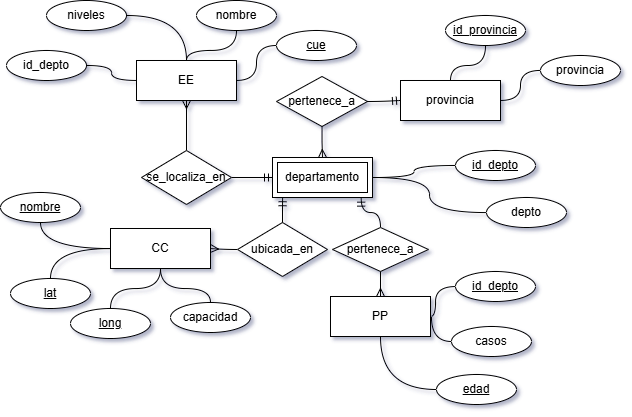

The diagram above was exported from draw.io. Its source (the exported page's mxGraphModel, read from the mxfile embedded in the PNG):
<mxGraphModel dx="934" dy="547" grid="1" gridSize="10" guides="1" tooltips="1" connect="1" arrows="1" fold="1" page="1" pageScale="1" pageWidth="1169" pageHeight="827" background="none" math="0" shadow="1">
  <root>
    <mxCell id="0" />
    <mxCell id="1" parent="0" />
    <mxCell id="zyaboOiqE5YYwJjso_Xx-1" value="provincia" style="whiteSpace=wrap;html=1;align=center;" parent="1" vertex="1">
      <mxGeometry x="494" y="120" width="100" height="40" as="geometry" />
    </mxCell>
    <mxCell id="zyaboOiqE5YYwJjso_Xx-3" value="EE" style="whiteSpace=wrap;html=1;align=center;" parent="1" vertex="1">
      <mxGeometry x="230" y="100" width="100" height="40" as="geometry" />
    </mxCell>
    <mxCell id="zyaboOiqE5YYwJjso_Xx-4" value="CC" style="whiteSpace=wrap;html=1;align=center;" parent="1" vertex="1">
      <mxGeometry x="204" y="268" width="100" height="40" as="geometry" />
    </mxCell>
    <mxCell id="zyaboOiqE5YYwJjso_Xx-6" value="PP" style="whiteSpace=wrap;html=1;align=center;" parent="1" vertex="1">
      <mxGeometry x="424" y="336" width="100" height="40" as="geometry" />
    </mxCell>
    <mxCell id="zyaboOiqE5YYwJjso_Xx-9" value="cue" style="ellipse;whiteSpace=wrap;html=1;align=center;fontStyle=4;" parent="1" vertex="1">
      <mxGeometry x="370" y="70" width="80" height="30" as="geometry" />
    </mxCell>
    <mxCell id="zyaboOiqE5YYwJjso_Xx-10" value="nombre" style="ellipse;whiteSpace=wrap;html=1;align=center;" parent="1" vertex="1">
      <mxGeometry x="290" y="40" width="80" height="30" as="geometry" />
    </mxCell>
    <mxCell id="zyaboOiqE5YYwJjso_Xx-11" value="niveles" style="ellipse;whiteSpace=wrap;html=1;align=center;" parent="1" vertex="1">
      <mxGeometry x="140" y="40" width="80" height="30" as="geometry" />
    </mxCell>
    <mxCell id="Y45alARJ79JNne2aD2Tk-10" value="" style="edgeStyle=orthogonalEdgeStyle;fontSize=12;html=1;endArrow=ERmandOne;rounded=0;curved=1;" parent="1" source="Y45alARJ79JNne2aD2Tk-39" target="1WPwngO0lhU2ax_L6Jsb-1" edge="1">
      <mxGeometry width="100" height="100" relative="1" as="geometry">
        <mxPoint x="474" y="100.00000000000006" as="sourcePoint" />
        <mxPoint x="550" y="80" as="targetPoint" />
      </mxGeometry>
    </mxCell>
    <mxCell id="Y45alARJ79JNne2aD2Tk-11" value="" style="edgeStyle=orthogonalEdgeStyle;fontSize=12;html=1;endArrow=ERmany;rounded=0;curved=1;" parent="1" source="Y45alARJ79JNne2aD2Tk-39" target="zyaboOiqE5YYwJjso_Xx-3" edge="1">
      <mxGeometry width="100" height="100" relative="1" as="geometry">
        <mxPoint x="354.0000000000001" y="100.00000000000006" as="sourcePoint" />
        <mxPoint x="460" y="60" as="targetPoint" />
      </mxGeometry>
    </mxCell>
    <mxCell id="Y45alARJ79JNne2aD2Tk-12" value="provincia" style="ellipse;whiteSpace=wrap;html=1;align=center;" parent="1" vertex="1">
      <mxGeometry x="634" y="95" width="80" height="30" as="geometry" />
    </mxCell>
    <mxCell id="Y45alARJ79JNne2aD2Tk-14" value="id_provincia" style="ellipse;whiteSpace=wrap;html=1;align=center;fontStyle=4;" parent="1" vertex="1">
      <mxGeometry x="539" y="55" width="80" height="30" as="geometry" />
    </mxCell>
    <mxCell id="Y45alARJ79JNne2aD2Tk-27" style="edgeStyle=orthogonalEdgeStyle;curved=1;rounded=0;orthogonalLoop=1;jettySize=auto;html=1;endArrow=none;startFill=0;" parent="1" source="Y45alARJ79JNne2aD2Tk-22" target="1WPwngO0lhU2ax_L6Jsb-1" edge="1">
      <mxGeometry relative="1" as="geometry">
        <mxPoint x="690" y="220" as="targetPoint" />
      </mxGeometry>
    </mxCell>
    <mxCell id="Y45alARJ79JNne2aD2Tk-22" value="id_depto" style="ellipse;whiteSpace=wrap;html=1;align=center;fontStyle=4;" parent="1" vertex="1">
      <mxGeometry x="549" y="190" width="80" height="30" as="geometry" />
    </mxCell>
    <mxCell id="Y45alARJ79JNne2aD2Tk-32" style="edgeStyle=orthogonalEdgeStyle;curved=1;rounded=0;orthogonalLoop=1;jettySize=auto;html=1;endArrow=none;startFill=0;" parent="1" source="Y45alARJ79JNne2aD2Tk-23" target="1WPwngO0lhU2ax_L6Jsb-1" edge="1">
      <mxGeometry relative="1" as="geometry">
        <mxPoint x="690" y="240" as="targetPoint" />
      </mxGeometry>
    </mxCell>
    <mxCell id="Y45alARJ79JNne2aD2Tk-23" value="depto" style="ellipse;whiteSpace=wrap;html=1;align=center;" parent="1" vertex="1">
      <mxGeometry x="580" y="237" width="80" height="30" as="geometry" />
    </mxCell>
    <mxCell id="Y45alARJ79JNne2aD2Tk-39" value="se_localiza_en" style="shape=rhombus;perimeter=rhombusPerimeter;whiteSpace=wrap;html=1;align=center;" parent="1" vertex="1">
      <mxGeometry x="235" y="190" width="90" height="54" as="geometry" />
    </mxCell>
    <mxCell id="Y45alARJ79JNne2aD2Tk-51" value="ubicada_en" style="shape=rhombus;perimeter=rhombusPerimeter;whiteSpace=wrap;html=1;align=center;" parent="1" vertex="1">
      <mxGeometry x="331" y="262" width="90" height="54" as="geometry" />
    </mxCell>
    <mxCell id="Y45alARJ79JNne2aD2Tk-52" value="" style="edgeStyle=orthogonalEdgeStyle;fontSize=12;html=1;endArrow=ERmandOne;rounded=0;curved=1;entryX=0.101;entryY=1.006;entryDx=0;entryDy=0;entryPerimeter=0;" parent="1" source="Y45alARJ79JNne2aD2Tk-51" target="1WPwngO0lhU2ax_L6Jsb-1" edge="1">
      <mxGeometry width="100" height="100" relative="1" as="geometry">
        <mxPoint x="384" y="175" as="sourcePoint" />
        <mxPoint x="415" y="356.0000000000001" as="targetPoint" />
      </mxGeometry>
    </mxCell>
    <mxCell id="Y45alARJ79JNne2aD2Tk-53" value="" style="edgeStyle=orthogonalEdgeStyle;fontSize=12;html=1;endArrow=ERmany;rounded=0;curved=1;" parent="1" source="Y45alARJ79JNne2aD2Tk-51" target="zyaboOiqE5YYwJjso_Xx-4" edge="1">
      <mxGeometry width="100" height="100" relative="1" as="geometry">
        <mxPoint x="500" y="260" as="sourcePoint" />
        <mxPoint x="480" y="315" as="targetPoint" />
      </mxGeometry>
    </mxCell>
    <mxCell id="Y45alARJ79JNne2aD2Tk-56" value="long" style="ellipse;whiteSpace=wrap;html=1;align=center;fontStyle=4;" parent="1" vertex="1">
      <mxGeometry x="164" y="348" width="80" height="30" as="geometry" />
    </mxCell>
    <mxCell id="Y45alARJ79JNne2aD2Tk-57" value="lat" style="ellipse;whiteSpace=wrap;html=1;align=center;fontStyle=4;" parent="1" vertex="1">
      <mxGeometry x="104" y="318" width="80" height="30" as="geometry" />
    </mxCell>
    <mxCell id="Y45alARJ79JNne2aD2Tk-58" value="nombre" style="ellipse;whiteSpace=wrap;html=1;align=center;fontStyle=4;" parent="1" vertex="1">
      <mxGeometry x="94" y="232" width="80" height="30" as="geometry" />
    </mxCell>
    <mxCell id="Y45alARJ79JNne2aD2Tk-59" value="capacidad" style="ellipse;whiteSpace=wrap;html=1;align=center;" parent="1" vertex="1">
      <mxGeometry x="264" y="342" width="80" height="30" as="geometry" />
    </mxCell>
    <mxCell id="Y45alARJ79JNne2aD2Tk-64" value="pertenece_a" style="shape=rhombus;perimeter=rhombusPerimeter;whiteSpace=wrap;html=1;align=center;" parent="1" vertex="1">
      <mxGeometry x="426" y="267" width="96" height="44" as="geometry" />
    </mxCell>
    <mxCell id="Y45alARJ79JNne2aD2Tk-65" value="" style="edgeStyle=orthogonalEdgeStyle;fontSize=12;html=1;endArrow=ERmany;rounded=0;curved=1;" parent="1" source="Y45alARJ79JNne2aD2Tk-64" target="zyaboOiqE5YYwJjso_Xx-6" edge="1">
      <mxGeometry width="100" height="100" relative="1" as="geometry">
        <mxPoint x="500" y="260" as="sourcePoint" />
        <mxPoint x="480" y="315" as="targetPoint" />
      </mxGeometry>
    </mxCell>
    <mxCell id="Y45alARJ79JNne2aD2Tk-66" value="" style="edgeStyle=orthogonalEdgeStyle;fontSize=12;html=1;endArrow=ERmandOne;rounded=0;curved=1;entryX=0.887;entryY=1.016;entryDx=0;entryDy=0;entryPerimeter=0;" parent="1" source="Y45alARJ79JNne2aD2Tk-64" target="1WPwngO0lhU2ax_L6Jsb-1" edge="1">
      <mxGeometry width="100" height="100" relative="1" as="geometry">
        <mxPoint x="540" y="235" as="sourcePoint" />
        <mxPoint x="440" y="250" as="targetPoint" />
      </mxGeometry>
    </mxCell>
    <mxCell id="Y45alARJ79JNne2aD2Tk-67" value="id_depto" style="ellipse;whiteSpace=wrap;html=1;align=center;fontStyle=4;" parent="1" vertex="1">
      <mxGeometry x="549" y="311" width="80" height="30" as="geometry" />
    </mxCell>
    <mxCell id="Y45alARJ79JNne2aD2Tk-68" style="edgeStyle=orthogonalEdgeStyle;curved=1;rounded=0;orthogonalLoop=1;jettySize=auto;html=1;endArrow=none;startFill=0;" parent="1" source="Y45alARJ79JNne2aD2Tk-67" target="zyaboOiqE5YYwJjso_Xx-6" edge="1">
      <mxGeometry relative="1" as="geometry">
        <mxPoint x="700" y="325" as="sourcePoint" />
        <mxPoint x="655" y="290" as="targetPoint" />
      </mxGeometry>
    </mxCell>
    <mxCell id="Y45alARJ79JNne2aD2Tk-69" value="&lt;u&gt;edad&lt;/u&gt;" style="ellipse;whiteSpace=wrap;html=1;align=center;" parent="1" vertex="1">
      <mxGeometry x="530" y="414" width="80" height="30" as="geometry" />
    </mxCell>
    <mxCell id="Y45alARJ79JNne2aD2Tk-70" value="casos" style="ellipse;whiteSpace=wrap;html=1;align=center;" parent="1" vertex="1">
      <mxGeometry x="545" y="366" width="80" height="30" as="geometry" />
    </mxCell>
    <mxCell id="Y45alARJ79JNne2aD2Tk-71" style="edgeStyle=orthogonalEdgeStyle;curved=1;rounded=0;orthogonalLoop=1;jettySize=auto;html=1;endArrow=none;startFill=0;" parent="1" source="Y45alARJ79JNne2aD2Tk-69" target="zyaboOiqE5YYwJjso_Xx-6" edge="1">
      <mxGeometry relative="1" as="geometry">
        <mxPoint x="410" y="450" as="sourcePoint" />
        <mxPoint x="455" y="420" as="targetPoint" />
      </mxGeometry>
    </mxCell>
    <mxCell id="Y45alARJ79JNne2aD2Tk-72" style="edgeStyle=orthogonalEdgeStyle;curved=1;rounded=0;orthogonalLoop=1;jettySize=auto;html=1;endArrow=none;startFill=0;" parent="1" source="Y45alARJ79JNne2aD2Tk-70" target="zyaboOiqE5YYwJjso_Xx-6" edge="1">
      <mxGeometry relative="1" as="geometry">
        <mxPoint x="420" y="460" as="sourcePoint" />
        <mxPoint x="730" y="419" as="targetPoint" />
      </mxGeometry>
    </mxCell>
    <mxCell id="Y45alARJ79JNne2aD2Tk-73" style="edgeStyle=orthogonalEdgeStyle;curved=1;rounded=0;orthogonalLoop=1;jettySize=auto;html=1;endArrow=none;startFill=0;" parent="1" source="Y45alARJ79JNne2aD2Tk-12" target="zyaboOiqE5YYwJjso_Xx-1" edge="1">
      <mxGeometry relative="1" as="geometry">
        <mxPoint x="410" y="450" as="sourcePoint" />
        <mxPoint x="455" y="420" as="targetPoint" />
      </mxGeometry>
    </mxCell>
    <mxCell id="Y45alARJ79JNne2aD2Tk-74" style="edgeStyle=orthogonalEdgeStyle;curved=1;rounded=0;orthogonalLoop=1;jettySize=auto;html=1;endArrow=none;startFill=0;" parent="1" source="Y45alARJ79JNne2aD2Tk-14" target="zyaboOiqE5YYwJjso_Xx-1" edge="1">
      <mxGeometry relative="1" as="geometry">
        <mxPoint x="100" y="225" as="sourcePoint" />
        <mxPoint x="140" y="190" as="targetPoint" />
      </mxGeometry>
    </mxCell>
    <mxCell id="Y45alARJ79JNne2aD2Tk-75" style="edgeStyle=orthogonalEdgeStyle;curved=1;rounded=0;orthogonalLoop=1;jettySize=auto;html=1;endArrow=none;startFill=0;" parent="1" source="zyaboOiqE5YYwJjso_Xx-11" edge="1" target="zyaboOiqE5YYwJjso_Xx-3">
      <mxGeometry relative="1" as="geometry">
        <mxPoint x="89" y="155" as="sourcePoint" />
        <mxPoint x="280" y="170" as="targetPoint" />
      </mxGeometry>
    </mxCell>
    <mxCell id="Y45alARJ79JNne2aD2Tk-78" style="edgeStyle=orthogonalEdgeStyle;curved=1;rounded=0;orthogonalLoop=1;jettySize=auto;html=1;endArrow=none;startFill=0;" parent="1" source="zyaboOiqE5YYwJjso_Xx-4" target="Y45alARJ79JNne2aD2Tk-56" edge="1">
      <mxGeometry relative="1" as="geometry">
        <mxPoint x="290" y="370" as="sourcePoint" />
        <mxPoint x="140" y="195" as="targetPoint" />
      </mxGeometry>
    </mxCell>
    <mxCell id="Y45alARJ79JNne2aD2Tk-79" style="edgeStyle=orthogonalEdgeStyle;curved=1;rounded=0;orthogonalLoop=1;jettySize=auto;html=1;endArrow=none;startFill=0;" parent="1" source="zyaboOiqE5YYwJjso_Xx-4" target="Y45alARJ79JNne2aD2Tk-57" edge="1">
      <mxGeometry relative="1" as="geometry">
        <mxPoint x="215" y="385" as="sourcePoint" />
        <mxPoint x="190" y="340" as="targetPoint" />
      </mxGeometry>
    </mxCell>
    <mxCell id="Y45alARJ79JNne2aD2Tk-80" style="edgeStyle=orthogonalEdgeStyle;curved=1;rounded=0;orthogonalLoop=1;jettySize=auto;html=1;endArrow=none;startFill=0;" parent="1" source="zyaboOiqE5YYwJjso_Xx-4" target="Y45alARJ79JNne2aD2Tk-58" edge="1">
      <mxGeometry relative="1" as="geometry">
        <mxPoint x="190" y="385" as="sourcePoint" />
        <mxPoint x="111" y="341" as="targetPoint" />
      </mxGeometry>
    </mxCell>
    <mxCell id="Y45alARJ79JNne2aD2Tk-81" style="edgeStyle=orthogonalEdgeStyle;curved=1;rounded=0;orthogonalLoop=1;jettySize=auto;html=1;endArrow=none;startFill=0;" parent="1" source="zyaboOiqE5YYwJjso_Xx-4" target="Y45alARJ79JNne2aD2Tk-59" edge="1">
      <mxGeometry relative="1" as="geometry">
        <mxPoint x="140" y="395" as="sourcePoint" />
        <mxPoint x="130" y="430" as="targetPoint" />
      </mxGeometry>
    </mxCell>
    <mxCell id="Y45alARJ79JNne2aD2Tk-83" style="edgeStyle=orthogonalEdgeStyle;curved=1;rounded=0;orthogonalLoop=1;jettySize=auto;html=1;endArrow=none;startFill=0;" parent="1" source="zyaboOiqE5YYwJjso_Xx-10" target="zyaboOiqE5YYwJjso_Xx-3" edge="1">
      <mxGeometry relative="1" as="geometry">
        <mxPoint x="320" y="90" as="sourcePoint" />
        <mxPoint x="190" y="100" as="targetPoint" />
      </mxGeometry>
    </mxCell>
    <mxCell id="Y45alARJ79JNne2aD2Tk-84" style="edgeStyle=orthogonalEdgeStyle;curved=1;rounded=0;orthogonalLoop=1;jettySize=auto;html=1;endArrow=none;startFill=0;" parent="1" source="zyaboOiqE5YYwJjso_Xx-9" target="zyaboOiqE5YYwJjso_Xx-3" edge="1">
      <mxGeometry relative="1" as="geometry">
        <mxPoint x="230" y="60" as="sourcePoint" />
        <mxPoint x="280" y="170" as="targetPoint" />
      </mxGeometry>
    </mxCell>
    <mxCell id="1WPwngO0lhU2ax_L6Jsb-1" value="departamento" style="shape=ext;margin=3;double=1;whiteSpace=wrap;html=1;align=center;" vertex="1" parent="1">
      <mxGeometry x="366" y="197" width="100" height="40" as="geometry" />
    </mxCell>
    <mxCell id="RjmqD9K0sQCsmZrPheEH-1" value="pertenece_a" style="shape=rhombus;perimeter=rhombusPerimeter;whiteSpace=wrap;html=1;align=center;" vertex="1" parent="1">
      <mxGeometry x="370" y="116" width="91" height="50" as="geometry" />
    </mxCell>
    <mxCell id="RjmqD9K0sQCsmZrPheEH-3" value="" style="edgeStyle=orthogonalEdgeStyle;fontSize=12;html=1;endArrow=ERmandOne;rounded=0;curved=1;" edge="1" parent="1" source="RjmqD9K0sQCsmZrPheEH-1" target="zyaboOiqE5YYwJjso_Xx-1">
      <mxGeometry width="100" height="100" relative="1" as="geometry">
        <mxPoint x="390" y="125" as="sourcePoint" />
        <mxPoint x="310" y="160" as="targetPoint" />
      </mxGeometry>
    </mxCell>
    <mxCell id="RjmqD9K0sQCsmZrPheEH-4" value="" style="edgeStyle=orthogonalEdgeStyle;fontSize=12;html=1;endArrow=ERmany;rounded=0;curved=1;" edge="1" parent="1" source="RjmqD9K0sQCsmZrPheEH-1" target="1WPwngO0lhU2ax_L6Jsb-1">
      <mxGeometry width="100" height="100" relative="1" as="geometry">
        <mxPoint x="470" y="125" as="sourcePoint" />
        <mxPoint x="560" y="110" as="targetPoint" />
      </mxGeometry>
    </mxCell>
    <mxCell id="RjmqD9K0sQCsmZrPheEH-7" style="edgeStyle=orthogonalEdgeStyle;curved=1;rounded=0;orthogonalLoop=1;jettySize=auto;html=1;exitX=0.5;exitY=1;exitDx=0;exitDy=0;" edge="1" parent="1" source="Y45alARJ79JNne2aD2Tk-70" target="Y45alARJ79JNne2aD2Tk-70">
      <mxGeometry relative="1" as="geometry" />
    </mxCell>
    <mxCell id="eWroocCmYP3VglZNdD5o-1" value="id_depto" style="ellipse;whiteSpace=wrap;html=1;align=center;" vertex="1" parent="1">
      <mxGeometry x="100" y="90" width="80" height="30" as="geometry" />
    </mxCell>
    <mxCell id="eWroocCmYP3VglZNdD5o-2" style="edgeStyle=orthogonalEdgeStyle;curved=1;rounded=0;orthogonalLoop=1;jettySize=auto;html=1;endArrow=none;startFill=0;" edge="1" parent="1" source="eWroocCmYP3VglZNdD5o-1" target="zyaboOiqE5YYwJjso_Xx-3">
      <mxGeometry relative="1" as="geometry">
        <mxPoint x="179" y="164" as="sourcePoint" />
        <mxPoint x="234" y="214" as="targetPoint" />
      </mxGeometry>
    </mxCell>
  </root>
</mxGraphModel>